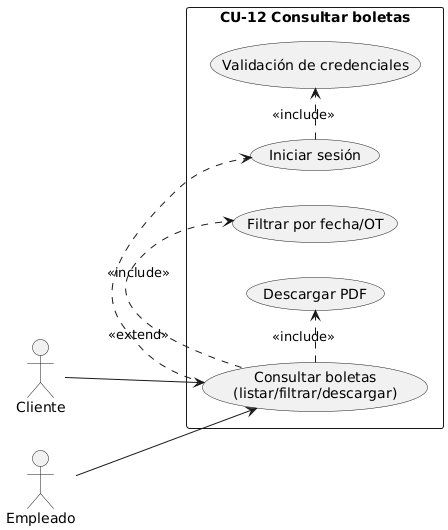

The diagram above was rendered by PlantUML. Its source (embedded in the PNG):
@startuml
left to right direction
actor "Cliente" as C
actor "Empleado" as E
rectangle "CU-12 Consultar boletas" {
  usecase "Consultar boletas\n(listar/filtrar/descargar)" as UC_Bol
  usecase "Iniciar sesión" as UC_Login
  usecase "Validación de credenciales" as UC_Auth
  usecase "Filtrar por fecha/OT" as UC_Filt
  usecase "Descargar PDF" as UC_Dl
}
C --> UC_Bol
E --> UC_Bol
UC_Bol .> UC_Login : <<extend>>
UC_Login .> UC_Auth : <<include>>
UC_Bol .> UC_Filt : <<include>>
UC_Bol .> UC_Dl : <<include>>
@enduml